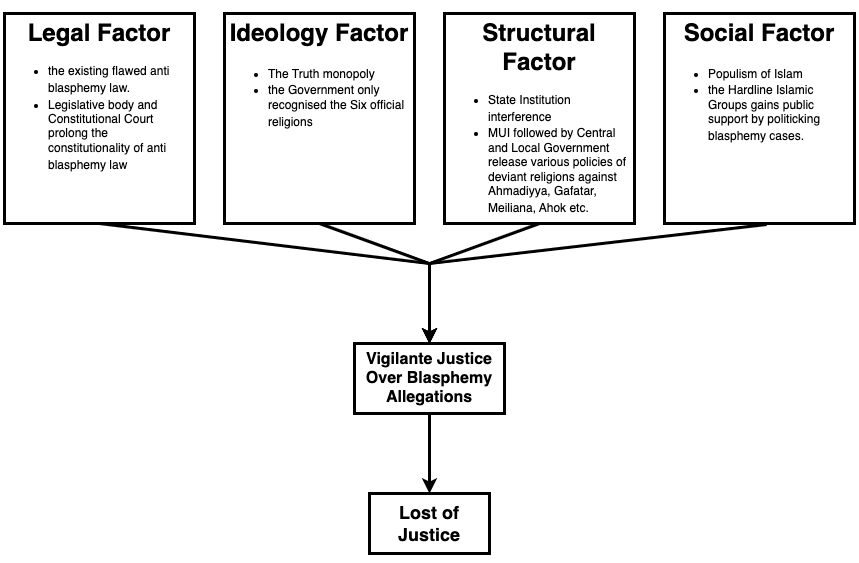

The diagram above was exported from draw.io. Its source (the exported page's mxGraphModel, read from the mxfile embedded in the PNG):
<mxGraphModel dx="954" dy="674" grid="1" gridSize="10" guides="1" tooltips="1" connect="1" arrows="1" fold="1" page="1" pageScale="1" pageWidth="1169" pageHeight="827" math="0" shadow="0">
  <root>
    <mxCell id="0" />
    <mxCell id="1" parent="0" />
    <mxCell id="2tZ9rhMwnFU-MTafR1sQ-1" value="&lt;b style=&quot;font-size: medium; text-align: start;&quot;&gt;Vigilante Justice Over Blasphemy Allegations&lt;/b&gt;&lt;span style=&quot;font-size: medium; text-align: start;&quot;&gt;&lt;/span&gt;" style="rounded=0;whiteSpace=wrap;html=1;strokeWidth=3;" vertex="1" parent="1">
      <mxGeometry x="510" y="530" width="150" height="70" as="geometry" />
    </mxCell>
    <mxCell id="2tZ9rhMwnFU-MTafR1sQ-3" value="&lt;h1&gt;Legal Factor&lt;/h1&gt;&lt;p&gt;&lt;/p&gt;&lt;ul&gt;&lt;li style=&quot;text-align: left;&quot;&gt;the existing flawed anti blasphemy law&lt;span style=&quot;font-size: medium; text-align: start;&quot;&gt;&lt;/span&gt;.&lt;/li&gt;&lt;li style=&quot;text-align: left;&quot;&gt;Legislative body and Constitutional Court prolong the constitutionality of anti blasphemy law&lt;span style=&quot;font-size: medium;&quot;&gt;&lt;/span&gt;&lt;br&gt;&lt;/li&gt;&lt;/ul&gt;&lt;p&gt;&lt;/p&gt;" style="text;html=1;strokeColor=default;fillColor=none;spacing=5;spacingTop=-20;whiteSpace=wrap;overflow=hidden;rounded=0;strokeWidth=3;align=center;" vertex="1" parent="1">
      <mxGeometry x="160" y="200" width="190" height="210" as="geometry" />
    </mxCell>
    <mxCell id="2tZ9rhMwnFU-MTafR1sQ-4" value="&lt;h1&gt;Ideology Factor&lt;span style=&quot;font-size: medium; font-weight: 400; text-align: start;&quot;&gt;&lt;/span&gt;&lt;br&gt;&lt;/h1&gt;&lt;p&gt;&lt;/p&gt;&lt;ul&gt;&lt;li style=&quot;text-align: left;&quot;&gt;The Truth monopoly&lt;span style=&quot;font-size: medium;&quot;&gt;&lt;/span&gt;&lt;br&gt;&lt;/li&gt;&lt;li style=&quot;text-align: left;&quot;&gt;the Government only recognised the Six official religions&lt;span style=&quot;font-size: medium;&quot;&gt;&lt;/span&gt;&lt;br&gt;&lt;/li&gt;&lt;/ul&gt;&lt;p&gt;&lt;/p&gt;" style="text;html=1;strokeColor=default;fillColor=none;spacing=5;spacingTop=-20;whiteSpace=wrap;overflow=hidden;rounded=0;strokeWidth=3;align=center;" vertex="1" parent="1">
      <mxGeometry x="380" y="200" width="190" height="210" as="geometry" />
    </mxCell>
    <mxCell id="2tZ9rhMwnFU-MTafR1sQ-5" value="&lt;h1&gt;Structural Factor&lt;span style=&quot;font-size: medium; font-weight: 400; text-align: start;&quot;&gt;&lt;/span&gt;&lt;br&gt;&lt;/h1&gt;&lt;p&gt;&lt;/p&gt;&lt;ul&gt;&lt;li style=&quot;text-align: left;&quot;&gt;State Institution interference&lt;span style=&quot;font-size: medium;&quot;&gt;&lt;/span&gt;&lt;br&gt;&lt;/li&gt;&lt;li style=&quot;text-align: left;&quot;&gt;MUI followed by Central and Local Government release various policies of deviant religions against Ahmadiyya, Gafatar, Meiliana, Ahok etc.&lt;span style=&quot;font-size: medium;&quot;&gt;&lt;/span&gt;&lt;br&gt;&lt;/li&gt;&lt;/ul&gt;&lt;p&gt;&lt;/p&gt;" style="text;html=1;strokeColor=default;fillColor=none;spacing=5;spacingTop=-20;whiteSpace=wrap;overflow=hidden;rounded=0;strokeWidth=3;align=center;" vertex="1" parent="1">
      <mxGeometry x="600" y="200" width="190" height="210" as="geometry" />
    </mxCell>
    <mxCell id="2tZ9rhMwnFU-MTafR1sQ-6" value="&lt;h1&gt;Social Factor&lt;span style=&quot;font-size: medium; font-weight: 400; text-align: start;&quot;&gt;&lt;/span&gt;&lt;br&gt;&lt;/h1&gt;&lt;p&gt;&lt;/p&gt;&lt;ul&gt;&lt;li style=&quot;text-align: left;&quot;&gt;Populism of Islam&lt;span style=&quot;font-size: medium;&quot;&gt;&lt;/span&gt;&lt;br&gt;&lt;/li&gt;&lt;li style=&quot;text-align: left;&quot;&gt;the Hardline Islamic Groups gains public support by politicking blasphemy cases.&lt;span style=&quot;font-size: medium;&quot;&gt;&lt;/span&gt;&lt;br&gt;&lt;/li&gt;&lt;/ul&gt;&lt;p&gt;&lt;/p&gt;" style="text;html=1;strokeColor=default;fillColor=none;spacing=5;spacingTop=-20;whiteSpace=wrap;overflow=hidden;rounded=0;strokeWidth=3;align=center;" vertex="1" parent="1">
      <mxGeometry x="820" y="200" width="190" height="210" as="geometry" />
    </mxCell>
    <mxCell id="2tZ9rhMwnFU-MTafR1sQ-7" value="" style="endArrow=classic;html=1;rounded=0;exitX=0.5;exitY=1;exitDx=0;exitDy=0;entryX=0.5;entryY=0;entryDx=0;entryDy=0;strokeWidth=3;" edge="1" parent="1" source="2tZ9rhMwnFU-MTafR1sQ-3" target="2tZ9rhMwnFU-MTafR1sQ-1">
      <mxGeometry width="50" height="50" relative="1" as="geometry">
        <mxPoint x="580" y="500" as="sourcePoint" />
        <mxPoint x="570" y="500" as="targetPoint" />
        <Array as="points">
          <mxPoint x="585" y="450" />
        </Array>
      </mxGeometry>
    </mxCell>
    <mxCell id="2tZ9rhMwnFU-MTafR1sQ-8" value="" style="endArrow=classic;html=1;rounded=0;exitX=0.5;exitY=1;exitDx=0;exitDy=0;entryX=0.5;entryY=0;entryDx=0;entryDy=0;strokeWidth=3;" edge="1" parent="1" source="2tZ9rhMwnFU-MTafR1sQ-4" target="2tZ9rhMwnFU-MTafR1sQ-1">
      <mxGeometry width="50" height="50" relative="1" as="geometry">
        <mxPoint x="580" y="500" as="sourcePoint" />
        <mxPoint x="630" y="450" as="targetPoint" />
        <Array as="points">
          <mxPoint x="585" y="450" />
        </Array>
      </mxGeometry>
    </mxCell>
    <mxCell id="2tZ9rhMwnFU-MTafR1sQ-9" value="" style="endArrow=classic;html=1;rounded=0;exitX=0.5;exitY=1;exitDx=0;exitDy=0;entryX=0.5;entryY=0;entryDx=0;entryDy=0;strokeWidth=3;" edge="1" parent="1" source="2tZ9rhMwnFU-MTafR1sQ-5" target="2tZ9rhMwnFU-MTafR1sQ-1">
      <mxGeometry width="50" height="50" relative="1" as="geometry">
        <mxPoint x="610" y="440" as="sourcePoint" />
        <mxPoint x="600" y="480" as="targetPoint" />
        <Array as="points">
          <mxPoint x="585" y="450" />
        </Array>
      </mxGeometry>
    </mxCell>
    <mxCell id="2tZ9rhMwnFU-MTafR1sQ-10" value="" style="endArrow=classic;html=1;rounded=0;exitX=0.537;exitY=1.005;exitDx=0;exitDy=0;exitPerimeter=0;entryX=0.5;entryY=0;entryDx=0;entryDy=0;strokeWidth=3;" edge="1" parent="1" source="2tZ9rhMwnFU-MTafR1sQ-6" target="2tZ9rhMwnFU-MTafR1sQ-1">
      <mxGeometry width="50" height="50" relative="1" as="geometry">
        <mxPoint x="580" y="500" as="sourcePoint" />
        <mxPoint x="650" y="500" as="targetPoint" />
        <Array as="points">
          <mxPoint x="585" y="450" />
        </Array>
      </mxGeometry>
    </mxCell>
    <mxCell id="2tZ9rhMwnFU-MTafR1sQ-11" value="&lt;h2&gt;Lost of Justice&lt;/h2&gt;" style="rounded=0;whiteSpace=wrap;html=1;strokeWidth=3;" vertex="1" parent="1">
      <mxGeometry x="525" y="680" width="120" height="60" as="geometry" />
    </mxCell>
    <mxCell id="2tZ9rhMwnFU-MTafR1sQ-12" value="" style="endArrow=classic;html=1;rounded=0;exitX=0.5;exitY=1;exitDx=0;exitDy=0;entryX=0.5;entryY=0;entryDx=0;entryDy=0;strokeWidth=3;" edge="1" parent="1" source="2tZ9rhMwnFU-MTafR1sQ-1" target="2tZ9rhMwnFU-MTafR1sQ-11">
      <mxGeometry width="50" height="50" relative="1" as="geometry">
        <mxPoint x="580" y="620" as="sourcePoint" />
        <mxPoint x="580" y="670" as="targetPoint" />
      </mxGeometry>
    </mxCell>
  </root>
</mxGraphModel>